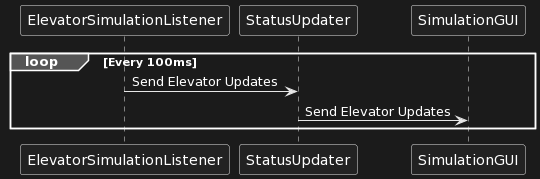

The diagram above was rendered by PlantUML. Its source (embedded in the PNG):
@startuml
loop Every 100ms
ElevatorSimulationListener -> StatusUpdater: Send Elevator Updates
StatusUpdater -> SimulationGUI: Send Elevator Updates  
end loop
@enduml